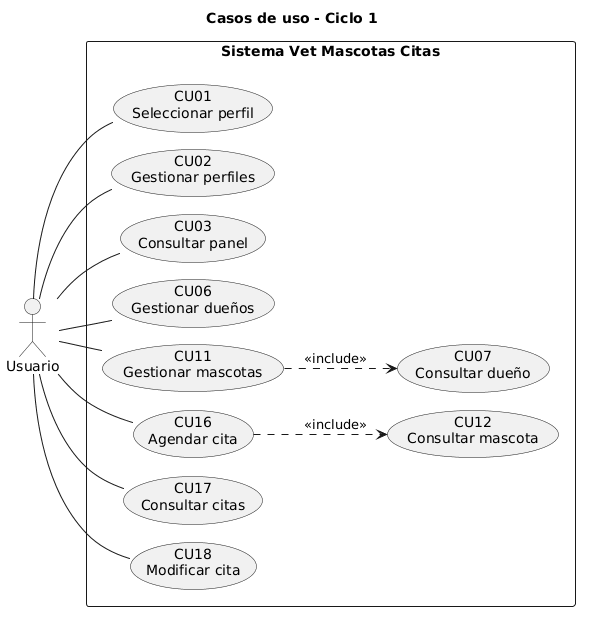

The diagram above was rendered by PlantUML. Its source (embedded in the PNG):
@startuml casos_uso_ciclo1
!pragma layout smetana
!pragma layout smetana
title Casos de uso - Ciclo 1
left to right direction
actor Usuario
rectangle "Sistema Vet Mascotas Citas" {
  usecase "CU01\nSeleccionar perfil" as CU01
  usecase "CU02\nGestionar perfiles" as CU02
  usecase "CU03\nConsultar panel" as CU03
  usecase "CU06\nGestionar dueños" as CU06
  usecase "CU07\nConsultar dueño" as CU07
  usecase "CU11\nGestionar mascotas" as CU11
  usecase "CU12\nConsultar mascota" as CU12
  usecase "CU16\nAgendar cita" as CU16
  usecase "CU17\nConsultar citas" as CU17
  usecase "CU18\nModificar cita" as CU18
}
Usuario -- CU01
Usuario -- CU02
Usuario -- CU03
Usuario -- CU06
Usuario -- CU11
Usuario -- CU16
Usuario -- CU17
Usuario -- CU18
CU11 ..> CU07 : <<include>>
CU16 ..> CU12 : <<include>>
@enduml